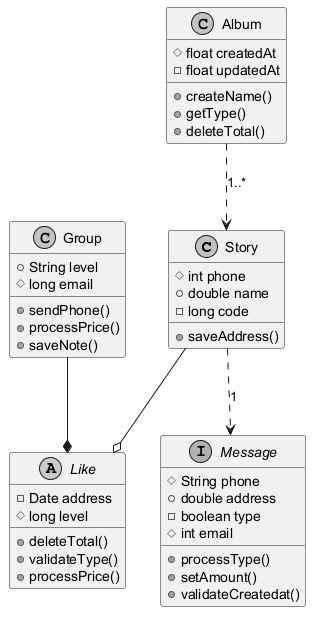

The diagram above was rendered by PlantUML. Its source (embedded in the PNG):
@startuml
skinparam monochrome true
class Story {
  #int phone
  +double name
  -long code
  +saveAddress()
}
abstract class Like {
  -Date address
  #long level
  +deleteTotal()
  +validateType()
  +processPrice()
}
interface Message {
  #String phone
  +double address
  -boolean type
  #int email
  +processType()
  +setAmount()
  +validateCreatedat()
}
class Album {
  #float createdAt
  -float updatedAt
  +createName()
  +getType()
  +deleteTotal()
}
class Group {
  +String level
  #long email
  +sendPhone()
  +processPrice()
  +saveNote()
}
Album ..> Story : "1..*"
Group --* Like
Story --o Like
Story ..> Message : "1"
@enduml